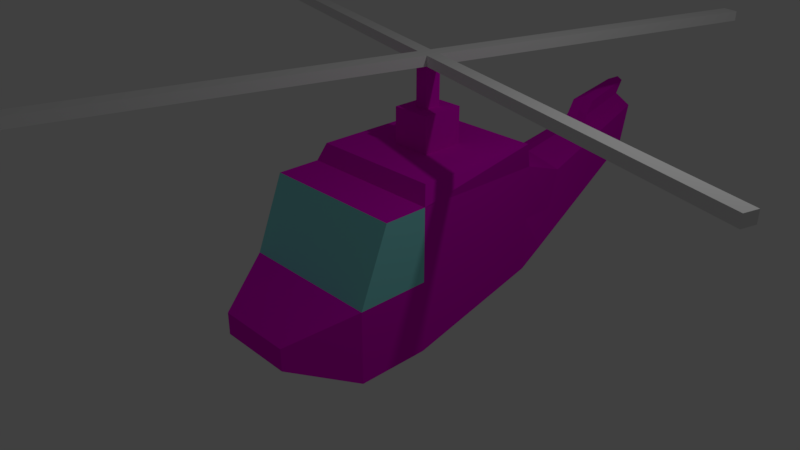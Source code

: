 # Source: lameheli.blend  (saved by Blender 2.90.8; exported with 4.5.12 LTS)
import bpy
from mathutils import Matrix  # noqa: F401  (used for matrix-valued properties, if any)

bpy.ops.wm.read_factory_settings(use_empty=True)
scene = bpy.context.scene
scene.name = 'Scene'

# ---- collections
col_collection_1 = bpy.data.collections.new('Collection 1'); scene.collection.children.link(col_collection_1)

# ---- materials (node trees are filled in below, after node groups)
mat_helicopter = bpy.data.materials.new('Helicopter')
mat_helicopter.alpha_threshold = 0.0
mat_helicopter.use_transparent_shadow = False
mat_helicopter.diffuse_color = (0.8, 0.0, 0.66, 1.0)
mat_helicopter.roughness = 0.5
mat_helicopter.line_color = (0.0, 0.0, 0.0, 1.0)
mat_propellers = bpy.data.materials.new('Propellers')
mat_propellers.alpha_threshold = 0.0
mat_propellers.use_transparent_shadow = False
mat_propellers.roughness = 0.5
mat_helicopter_001 = bpy.data.materials.new('Helicopter.001')
mat_helicopter_001.alpha_threshold = 0.0
mat_helicopter_001.use_transparent_shadow = False
mat_helicopter_001.diffuse_color = (0.8, 0.0, 0.66, 1.0)
mat_helicopter_001.roughness = 0.5
mat_helicopter_001.line_color = (0.0, 0.0, 0.0, 1.0)
mat_window = bpy.data.materials.new('Window')
mat_window.alpha_threshold = 0.0
mat_window.use_transparent_shadow = False
mat_window.diffuse_color = (0.2695, 0.8, 0.8, 1.0)
mat_window.roughness = 0.5

# ---- material node trees

# ---- world
world_world = bpy.data.worlds.new('World'); scene.world = world_world
world_world.color = (0.05088, 0.05088, 0.05088)
world_world.use_sun_shadow = False
world_world.sun_shadow_jitter_overblur = 0.0
world_world.cycles.sampling_method = 'MANUAL'

# ---- cameras
cam_camera = bpy.data.cameras.new('Camera')
cam_camera.clip_end = 100.0
cam_camera.lens = 35.0
cam_camera.sensor_width = 32.0
cam_camera.sensor_height = 18.0
cam_camera.ortho_scale = 7.314
cam_camera.dof.focus_distance = 0.0
cam_camera.dof.aperture_fstop = 128.0

# ---- lights
light_lamp = bpy.data.lights.new('Lamp', 'POINT')
light_lamp.transmission_factor = 0.0
light_lamp.cutoff_distance = 30.0
light_lamp.energy = 100.0
light_lamp.shadow_buffer_clip_start = 1.001
light_lamp.shadow_soft_size = 0.1
light_lamp.shadow_maximum_resolution = 0.006
light_lamp.use_absolute_resolution = True

# ---- meshes
me_cube_001 = bpy.data.meshes.new('Cube.001')
me_cube_001.from_pydata([(0.01013, 0.1169, -0.06873), (0.01013, -0.1169, -0.06873), (-0.08102, 0.1169, -0.06873), (-0.08102, -0.1169, -0.06873), (0.1013, 0.1169, -0.06873), (0.1013, -0.1169, -0.06873), (0.01013, 0.1169, 0.06873), (0.01013, -0.1169, 0.06873), (-0.08102, 0.1169, 0.06873), (-0.08102, -0.1169, 0.06873), (0.1013, 0.1169, 0.06873), (0.1013, -0.1169, 0.06873), (-0.08102, -0.1169, -0.06873), (-0.08102, -0.1169, 0.06873), (-0.08102, 0.1169, -0.06873), (-0.08102, 0.1169, 0.06873), (5.101, 0.1169, -0.06873), (5.101, -0.1169, -0.06873), (5.101, 0.1169, 0.06873), (5.101, -0.1169, 0.06873), (-0.08102, -5.117, -0.06873), (-0.08102, -5.117, 0.06873), (0.01013, -5.117, -0.06873), (0.1013, -5.117, -0.06873), (0.01013, -5.117, 0.06873), (0.1013, -5.117, 0.06873), (-5.081, -0.1169, -0.06873), (-5.081, -0.1169, 0.06873), (-5.081, 0.1169, -0.06873), (-5.081, 0.1169, 0.06873), (0.01013, 5.117, -0.06873), (-0.08102, 5.117, -0.06873), (0.1013, 5.117, -0.06873), (0.01013, 5.117, 0.06873), (-0.08102, 5.117, 0.06873), (0.1013, 5.117, 0.06873)], [], [(11, 7, 24, 25), (10, 6, 7, 11), (6, 8, 9, 7), (5, 4, 16, 17), (8, 6, 33, 34), (9, 3, 20, 21), (2, 8, 34, 31), (14, 15, 13, 12), (17, 16, 18, 19), (10, 11, 19, 18), (4, 10, 18, 16), (11, 5, 17, 19), (22, 23, 25, 24), (20, 22, 24, 21), (3, 1, 22, 20), (5, 11, 25, 23), (7, 9, 21, 24), (1, 5, 23, 22), (28, 26, 27, 29), (13, 15, 29, 27), (12, 13, 27, 26), (15, 14, 28, 29), (14, 12, 26, 28), (30, 31, 34, 33), (32, 30, 33, 35), (10, 4, 32, 35), (4, 0, 30, 32), (0, 2, 31, 30), (6, 10, 35, 33)])
me_cube_001.polygons.foreach_set('material_index', [1, 1, 1, 1, 1, 1, 1, 1, 1, 1, 1, 1, 1, 1, 1, 1, 1, 1, 1, 1, 1, 1, 1, 1, 1, 1, 1, 1, 1])
me_cube_001.materials.append(mat_helicopter)
me_cube_001.materials.append(mat_propellers)
me_cube_001.use_remesh_preserve_volume = False
me_cube_001.use_remesh_preserve_attributes = False
me_cube_001.use_mirror_vertex_groups = False
me_cube_001.update()
me_cube = bpy.data.meshes.new('Cube')
me_cube.from_pydata([(0.7819, 2.187, -0.7378), (1.0, -1.0, -1.0), (-1.0, -1.0, -1.0), (-0.7819, 2.187, -0.7378), (0.7819, 2.187, 0.8259), (1.0, -0.6028, 1.0), (-1.0, -0.6028, 1.0), (-0.7819, 2.187, 0.8259), (1.0, -5.96e-08, -1.0), (1.788e-07, 2.057, -1.0), (0.7819, 2.187, 0.04402), (0.0, -1.0, -1.0), (1.0, -1.0, 0.0), (-1.0, 2.98e-07, -1.0), (-1.0, -1.0, 0.0), (-0.7819, 2.187, 0.04402), (1.0, -5.364e-07, 1.0), (2.384e-07, 2.057, 1.0), (-5.364e-07, -0.6028, 1.0), (-1.0, 1.788e-07, 1.0), (0.03137, 5.174, 0.2262), (-1.0, 2.384e-07, 0.0), (-2.98e-07, -1.0, 0.0), (1.0, -2.98e-07, 0.0), (-1.49e-07, -1.788e-07, 1.0), (5.96e-08, 1.192e-07, -1.0), (-1.984e-07, -1.828, -0.6538), (-0.5334, -1.828, -0.6538), (0.5334, -1.828, -0.6538), (0.5334, -1.828, -0.3462), (-0.5334, -1.828, -0.3462), (-3.573e-07, -1.828, -0.3462), (0.2613, 2.371, -0.9155), (-0.3514, 2.526, -0.69), (0.6991, 2.805, -0.02205), (0.6204, 3.058, 0.4833), (-0.4301, 2.779, -0.1847), (-0.5087, 3.031, 0.3207), (0.02887, 3.118, 0.5772), (0.7778, 2.552, -0.5274), (5.697e-08, 1.328, 1.241), (-0.2832, 5.006, 0.1771), (0.3099, 5.164, 0.5542), (0.2655, 5.306, 0.8396), (-0.3276, 5.149, 0.4624), (-0.3721, 5.292, 0.7478), (-0.07124, 5.504, 0.8852), (0.3544, 5.021, 0.2689), (-0.01993, 5.339, 0.5557), (-0.2739, 1.328, 1.241), (-0.2739, 0.7287, 1.241), (0.2739, 1.328, 1.241), (0.2739, 0.7287, 1.241), (-1.288e-07, 0.09309, 1.241), (-0.2399, 3.075, 0.449), (0.3246, 3.088, 0.5303), (-0.2217, 5.398, 0.8165), (0.09714, 5.405, 0.8624), (-0.4404, 4.161, 0.5342), (0.443, 4.182, 0.6614), (-0.02119, 4.311, 0.7312), (-0.2308, 4.236, 0.6327), (0.2109, 4.247, 0.6963), (0.04515, 5.259, 0.9929), (-0.08536, 5.336, 1.011), (-0.2019, 5.254, 0.9573), (-0.04657, 4.411, 0.8912), (-0.209, 4.353, 0.8148), (0.1333, 4.361, 0.8641), (0.01563, 5.421, 1.172), (-0.1149, 5.497, 1.189), (-0.2315, 5.415, 1.136), (-0.07609, 4.573, 1.07), (-0.2386, 4.515, 0.9936), (0.1038, 4.523, 1.043), (2.236e-07, 1.964, 1.241), (-0.9095, 1.964, 1.241), (-0.9095, 0.09309, 1.241), (0.9095, 1.964, 1.241), (0.9095, 0.09309, 1.241), (1.003e-07, 0.7287, 1.241), (5.697e-08, 1.328, 1.748), (1.401e-07, 0.9114, 1.748), (-0.09114, 1.145, 1.748), (-0.09114, 0.9114, 1.748), (0.09114, 1.145, 1.748), (0.09114, 0.9114, 1.748), (1.72e-08, 1.145, 1.748), (-0.2739, 1.328, 1.748), (-0.2739, 0.7287, 1.748), (0.2739, 1.328, 1.748), (0.2739, 0.7287, 1.748), (1.003e-07, 0.7287, 1.748), (1.72e-08, 1.145, 2.303), (1.401e-07, 0.9114, 2.303), (-0.09114, 1.145, 2.303), (-0.09114, 0.9114, 2.303), (0.09114, 1.145, 2.303), (0.09114, 0.9114, 2.303), (-0.09114, 1.145, 2.441), (-0.09114, 0.9114, 2.441), (-0.09114, 0.9114, 2.303), (-0.09114, 0.9114, 2.441), (-0.09114, 1.145, 2.303), (-0.09114, 1.145, 2.441)], [], [(25, 11, 2, 13), (24, 19, 6, 18), (23, 16, 5, 12), (22, 18, 6, 14), (21, 19, 7, 15), (15, 7, 37, 36), (7, 17, 38, 54, 37), (4, 10, 34, 35), (0, 9, 32, 39), (13, 21, 15, 3), (2, 14, 21, 13), (14, 6, 19, 21), (14, 2, 27, 30), (12, 22, 31, 29), (12, 5, 18, 22), (8, 23, 12, 1), (0, 10, 23, 8), (10, 4, 16, 23), (16, 24, 18, 5), (24, 16, 79, 53), (7, 19, 77, 76), (9, 25, 13, 3), (0, 8, 25, 9), (8, 1, 11, 25), (26, 31, 30, 27), (28, 29, 31, 26), (1, 12, 29, 28), (2, 11, 26, 27), (22, 14, 30, 31), (11, 1, 28, 26), (32, 33, 41, 20), (36, 37, 58, 45, 44), (39, 32, 20, 47), (33, 36, 44, 41), (10, 0, 39, 34), (9, 3, 33, 32), (17, 4, 35, 55, 38), (3, 15, 36, 33), (48, 20, 41, 44), (46, 48, 44, 45, 56), (43, 42, 48, 46, 57), (42, 47, 20, 48), (62, 59, 43, 57), (34, 39, 47, 42), (46, 56, 65, 64), (35, 34, 42, 43, 59), (51, 40, 81, 90), (50, 80, 92, 89), (17, 7, 76, 75), (16, 4, 78, 79), (19, 24, 53, 77), (4, 17, 75, 78), (58, 61, 56, 45), (37, 54, 61, 58), (54, 38, 60, 61), (60, 62, 68, 66), (38, 55, 62, 60), (55, 35, 59, 62), (63, 64, 70, 69), (67, 66, 72, 73), (62, 57, 63, 68), (56, 61, 67, 65), (57, 46, 64, 63), (61, 60, 66, 67), (73, 72, 70, 71), (72, 74, 69, 70), (68, 63, 69, 74), (65, 67, 73, 71), (64, 65, 71, 70), (66, 68, 74, 72), (49, 40, 75, 76), (50, 49, 76, 77), (51, 52, 79, 78), (40, 51, 78, 75), (52, 80, 53, 79), (80, 50, 77, 53), (83, 84, 96, 95), (85, 87, 93, 97), (49, 50, 89, 88), (80, 52, 91, 92), (52, 51, 90, 91), (40, 49, 88, 81), (83, 87, 81, 88), (84, 83, 88, 89), (85, 86, 91, 90), (87, 85, 90, 81), (86, 82, 92, 91), (82, 84, 89, 92), (99, 95, 103, 104), (82, 86, 98, 94), (86, 85, 97, 98), (87, 83, 95, 93), (84, 82, 94, 96), (95, 96, 101, 103), (96, 100, 102, 101), (100, 99, 104, 102)])
me_cube.polygons.foreach_set('material_index', [0, 0, 1, 1, 0, 0, 0, 0, 0, 0, 0, 1, 0, 0, 1, 0, 0, 0, 0, 0, 0, 0, 0, 0, 0, 0, 0, 0, 0, 0, 0, 0, 0, 0, 0, 0, 0, 0, 0, 0, 0, 0, 0, 0, 0, 0, 0, 0, 0, 0, 0, 0, 0, 0, 0, 0, 0, 0, 0, 0, 0, 0, 0, 0, 0, 0, 0, 0, 0, 0, 0, 0, 0, 0, 0, 0, 0, 0, 0, 0, 0, 0, 0, 0, 0, 0, 0, 0, 0, 0, 0, 0, 0, 0, 0, 0])
me_cube.materials.append(mat_helicopter_001)
me_cube.materials.append(mat_window)
me_cube.use_remesh_preserve_volume = False
me_cube.use_remesh_preserve_attributes = False
me_cube.use_mirror_vertex_groups = False
me_cube.update()

# ---- objects
ob_blades = bpy.data.objects.new('Blades', me_cube_001)
ob_helicopter_body = bpy.data.objects.new('Helicopter Body', me_cube)
ob_lamp = bpy.data.objects.new('Lamp', light_lamp)
ob_camera = bpy.data.objects.new('Camera', cam_camera)

# ---- transforms, parenting, visibility, modifiers, constraints
ob_blades.location = (-0.01013, 1.028, 2.369)
ob_blades.rotation_euler = (0.0, -0.0, 1.293)
ob_blades.lock_rotations_4d = False
ob_blades.empty_display_type = 'ARROWS'
ob_blades.lineart.crease_threshold = 0.0
ob_helicopter_body.location = (0.0, 0.0, 0.0)
ob_helicopter_body.lock_rotations_4d = False
ob_helicopter_body.empty_display_type = 'ARROWS'
ob_helicopter_body.lineart.crease_threshold = 0.0
ob_lamp.location = (4.076, 1.005, 5.904)
ob_lamp.rotation_euler = (0.6503, 0.05522, 1.866)
ob_lamp.lock_rotations_4d = False
ob_lamp.empty_display_type = 'ARROWS'
ob_lamp.color = (0.0, 0.0, 0.0, 0.0)
ob_lamp.lineart.crease_threshold = 0.0
ob_camera.location = (7.481, -6.508, 5.344)
ob_camera.rotation_euler = (1.109, 0.0, 0.8149)
ob_camera.lock_rotations_4d = False
ob_camera.empty_display_type = 'ARROWS'
ob_camera.color = (0.0, 0.0, 0.0, 0.0)
ob_camera.display_type = 'WIRE'
ob_camera.lineart.crease_threshold = 0.0

# ---- collection membership
col_collection_1.objects.link(ob_blades)
col_collection_1.objects.link(ob_helicopter_body)
col_collection_1.objects.link(ob_lamp)
col_collection_1.objects.link(ob_camera)

# ---- scene / render settings (as saved in the file)
scene.camera = ob_camera
scene.frame_start = 1; scene.frame_end = 19; scene.frame_set(9)
scene.render.engine = 'BLENDER_EEVEE_NEXT'
scene.render.resolution_percentage = 50
scene.render.dither_intensity = 0.0
scene.cycles.use_denoising = False
scene.cycles.samples = 128
scene.cycles.sampling_pattern = 'TABULATED_SOBOL'
scene.cycles.light_sampling_threshold = 0.0
scene.cycles.use_adaptive_sampling = False
scene.cycles.use_light_tree = False
scene.cycles.blur_glossy = 0.0
scene.cycles.sample_clamp_indirect = 0.0
scene.view_settings.view_transform = 'Standard'
bpy.context.view_layer.update()
